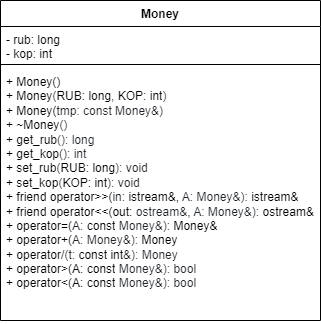

The diagram above was exported from draw.io. Its source (the exported page's mxGraphModel, read from the mxfile embedded in the PNG):
<mxGraphModel dx="1153" dy="767" grid="1" gridSize="10" guides="1" tooltips="1" connect="1" arrows="1" fold="1" page="1" pageScale="1" pageWidth="1169" pageHeight="827" math="0" shadow="0">
  <root>
    <mxCell id="0" />
    <mxCell id="1" parent="0" />
    <mxCell id="GFVky8QxVHOgN-zOU6Q6-1" value="Money" style="swimlane;fontStyle=1;align=center;verticalAlign=top;childLayout=stackLayout;horizontal=1;startSize=26;horizontalStack=0;resizeParent=1;resizeParentMax=0;resizeLast=0;collapsible=1;marginBottom=0;whiteSpace=wrap;html=1;" parent="1" vertex="1">
      <mxGeometry x="200" y="240" width="320" height="320" as="geometry" />
    </mxCell>
    <mxCell id="GFVky8QxVHOgN-zOU6Q6-2" value="- rub: long&lt;br&gt;- kop: int" style="text;strokeColor=none;fillColor=none;align=left;verticalAlign=top;spacingLeft=4;spacingRight=4;overflow=hidden;rotatable=0;points=[[0,0.5],[1,0.5]];portConstraint=eastwest;whiteSpace=wrap;html=1;" parent="GFVky8QxVHOgN-zOU6Q6-1" vertex="1">
      <mxGeometry y="26" width="320" height="34" as="geometry" />
    </mxCell>
    <mxCell id="GFVky8QxVHOgN-zOU6Q6-3" value="" style="line;strokeWidth=1;fillColor=none;align=left;verticalAlign=middle;spacingTop=-1;spacingLeft=3;spacingRight=3;rotatable=0;labelPosition=right;points=[];portConstraint=eastwest;strokeColor=inherit;" parent="GFVky8QxVHOgN-zOU6Q6-1" vertex="1">
      <mxGeometry y="60" width="320" height="8" as="geometry" />
    </mxCell>
    <mxCell id="GFVky8QxVHOgN-zOU6Q6-4" value="+&amp;nbsp;Money()&lt;br&gt;+&amp;nbsp;&lt;span style=&quot;box-sizing: border-box; color: var(--color-prettylights-syntax-entity); background-color: rgb(255, 255, 255);&quot; class=&quot;pl-en&quot;&gt;Money&lt;/span&gt;&lt;span style=&quot;color: rgb(31, 35, 40); background-color: rgb(255, 255, 255);&quot;&gt;(&lt;/span&gt;&lt;span style=&quot;background-color: rgb(255, 255, 255);&quot;&gt;RUB: long&lt;/span&gt;&lt;span style=&quot;color: rgb(31, 35, 40); background-color: rgb(255, 255, 255);&quot;&gt;, &lt;/span&gt;&lt;span style=&quot;background-color: rgb(255, 255, 255);&quot;&gt;KOP: int&lt;/span&gt;&lt;span style=&quot;color: rgb(31, 35, 40); background-color: rgb(255, 255, 255);&quot;&gt;)&lt;br&gt;&lt;/span&gt;+&amp;nbsp;&lt;span style=&quot;box-sizing: border-box; color: var(--color-prettylights-syntax-entity); background-color: rgb(255, 255, 255);&quot; class=&quot;pl-en&quot;&gt;Money&lt;/span&gt;(&lt;span style=&quot;color: rgb(31, 35, 40); background-color: rgb(255, 255, 255);&quot;&gt;tmp: const&amp;nbsp;&lt;/span&gt;&lt;span style=&quot;color: rgb(31, 35, 40); background-color: rgb(255, 255, 255);&quot;&gt;Money&amp;amp;)&lt;br&gt;&lt;/span&gt;+&amp;nbsp;&lt;span style=&quot;box-sizing: border-box; color: var(--color-prettylights-syntax-entity); background-color: rgb(255, 255, 255);&quot; class=&quot;pl-en&quot;&gt;~Money&lt;/span&gt;&lt;span style=&quot;color: rgb(31, 35, 40); background-color: rgb(255, 255, 255);&quot;&gt;()&lt;br&gt;&lt;/span&gt;+&amp;nbsp;&lt;span style=&quot;box-sizing: border-box; color: var(--color-prettylights-syntax-entity); background-color: rgb(255, 255, 255);&quot; class=&quot;pl-en&quot;&gt;get_rub&lt;/span&gt;&lt;span style=&quot;color: rgb(31, 35, 40); background-color: rgb(255, 255, 255);&quot;&gt;(): long&lt;br&gt;&lt;/span&gt;+&amp;nbsp;&lt;span style=&quot;box-sizing: border-box; color: var(--color-prettylights-syntax-entity); background-color: rgb(255, 255, 255);&quot; class=&quot;pl-en&quot;&gt;get_kop&lt;/span&gt;&lt;span style=&quot;color: rgb(31, 35, 40); background-color: rgb(255, 255, 255);&quot;&gt;(): int&lt;br&gt;&lt;/span&gt;+&amp;nbsp;&lt;span style=&quot;box-sizing: border-box; color: var(--color-prettylights-syntax-entity); background-color: rgb(255, 255, 255);&quot; class=&quot;pl-en&quot;&gt;set_rub&lt;/span&gt;&lt;span style=&quot;color: rgb(31, 35, 40); background-color: rgb(255, 255, 255);&quot;&gt;(&lt;/span&gt;&lt;span style=&quot;background-color: rgb(255, 255, 255);&quot;&gt;RUB: long&lt;/span&gt;&lt;span style=&quot;color: rgb(31, 35, 40); background-color: rgb(255, 255, 255);&quot;&gt;): void&lt;br&gt;&lt;/span&gt;+&amp;nbsp;set_kop&lt;span style=&quot;color: rgb(31, 35, 40); background-color: rgb(255, 255, 255);&quot;&gt;(&lt;/span&gt;&lt;span style=&quot;background-color: rgb(255, 255, 255);&quot;&gt;KOP: int&lt;/span&gt;&lt;span style=&quot;color: rgb(31, 35, 40); background-color: rgb(255, 255, 255);&quot;&gt;): void&lt;br&gt;&lt;/span&gt;+&amp;nbsp;&lt;span style=&quot;box-sizing: border-box; color: var(--color-prettylights-syntax-keyword); background-color: rgb(255, 255, 255);&quot; class=&quot;pl-k&quot;&gt;friend&lt;/span&gt;&lt;span style=&quot;box-sizing: border-box; background-color: rgb(255, 255, 255);&quot; class=&quot;pl-k&quot;&gt;&lt;font color=&quot;#1f2328&quot;&gt;&amp;nbsp;&lt;/font&gt;&lt;/span&gt;&lt;span style=&quot;box-sizing: border-box; color: var(--color-prettylights-syntax-keyword); background-color: rgb(255, 255, 255);&quot; class=&quot;pl-k&quot;&gt;operator&lt;/span&gt;&amp;gt;&amp;gt;(&lt;span style=&quot;color: rgb(31, 35, 40); background-color: rgb(255, 255, 255);&quot;&gt;in:&amp;nbsp;&lt;/span&gt;istream&amp;amp;,&amp;nbsp;&lt;span style=&quot;color: rgb(31, 35, 40); background-color: rgb(255, 255, 255);&quot;&gt;A:&amp;nbsp;&lt;/span&gt;&lt;span style=&quot;color: rgb(31, 35, 40); background-color: rgb(255, 255, 255);&quot;&gt;Money&amp;amp;):&amp;nbsp;&lt;/span&gt;istream&amp;amp;&lt;br&gt;+&amp;nbsp;&lt;span style=&quot;box-sizing: border-box; color: var(--color-prettylights-syntax-keyword); background-color: rgb(255, 255, 255);&quot; class=&quot;pl-k&quot;&gt;friend&lt;/span&gt;&lt;span style=&quot;color: rgb(31, 35, 40); background-color: rgb(255, 255, 255);&quot;&gt;&amp;nbsp;&lt;/span&gt;&lt;span style=&quot;box-sizing: border-box; color: var(--color-prettylights-syntax-keyword); background-color: rgb(255, 255, 255);&quot; class=&quot;pl-k&quot;&gt;operator&lt;/span&gt;&amp;lt;&amp;lt;(out:&amp;nbsp;&lt;span style=&quot;color: rgb(31, 35, 40); background-color: rgb(255, 255, 255);&quot;&gt;ostream&amp;amp;&lt;/span&gt;,&amp;nbsp;&lt;span style=&quot;color: rgb(31, 35, 40); background-color: rgb(255, 255, 255);&quot;&gt;A:&amp;nbsp;&lt;/span&gt;&lt;span style=&quot;color: rgb(31, 35, 40); background-color: rgb(255, 255, 255);&quot;&gt;Money&amp;amp;):&amp;nbsp;&lt;/span&gt;ostream&amp;amp;&lt;br&gt;+&amp;nbsp;operator=(&lt;span style=&quot;color: rgb(31, 35, 40); background-color: rgb(255, 255, 255);&quot;&gt;A:&amp;nbsp;&lt;/span&gt;&lt;span style=&quot;box-sizing: border-box; color: var(--color-prettylights-syntax-keyword); background-color: rgb(255, 255, 255);&quot; class=&quot;pl-k&quot;&gt;const&lt;/span&gt;&lt;span style=&quot;color: rgb(31, 35, 40); background-color: rgb(255, 255, 255);&quot;&gt; Money&amp;amp;):&amp;nbsp;&lt;/span&gt;Money&amp;amp;&lt;br&gt;+&amp;nbsp;operator+(&lt;span style=&quot;color: rgb(31, 35, 40); background-color: rgb(255, 255, 255);&quot;&gt;A:&amp;nbsp;&lt;/span&gt;&lt;span style=&quot;color: rgb(31, 35, 40); background-color: rgb(255, 255, 255);&quot;&gt;Money&amp;amp;):&amp;nbsp;&lt;/span&gt;Money&lt;br&gt;+&amp;nbsp;operator&lt;span style=&quot;color: rgb(31, 35, 40); background-color: rgb(255, 255, 255);&quot;&gt;/(t:&amp;nbsp;&lt;/span&gt;&lt;span style=&quot;box-sizing: border-box; color: var(--color-prettylights-syntax-keyword); background-color: rgb(255, 255, 255);&quot; class=&quot;pl-k&quot;&gt;const&lt;/span&gt;&lt;span style=&quot;color: rgb(31, 35, 40); background-color: rgb(255, 255, 255);&quot;&gt; &lt;/span&gt;&lt;span style=&quot;box-sizing: border-box; color: var(--color-prettylights-syntax-keyword); background-color: rgb(255, 255, 255);&quot; class=&quot;pl-k&quot;&gt;int&lt;/span&gt;&lt;span style=&quot;color: rgb(31, 35, 40); background-color: rgb(255, 255, 255);&quot;&gt;&amp;amp;): Money&lt;br&gt;&lt;/span&gt;+ operator&amp;gt;(A:&amp;nbsp;&lt;span style=&quot;border-color: var(--border-color); color: var(--color-prettylights-syntax-keyword); box-sizing: border-box; background-color: rgb(255, 255, 255);&quot; class=&quot;pl-k&quot;&gt;const&lt;/span&gt;&lt;span style=&quot;border-color: var(--border-color); color: rgb(31, 35, 40); background-color: rgb(255, 255, 255);&quot;&gt;&amp;nbsp;Money&amp;amp;): bool&lt;br style=&quot;border-color: var(--border-color);&quot;&gt;&lt;/span&gt;+ operator&amp;lt;(A:&amp;nbsp;&lt;span style=&quot;border-color: var(--border-color); color: var(--color-prettylights-syntax-keyword); box-sizing: border-box; background-color: rgb(255, 255, 255);&quot; class=&quot;pl-k&quot;&gt;const&lt;/span&gt;&lt;span style=&quot;border-color: var(--border-color); color: rgb(31, 35, 40); background-color: rgb(255, 255, 255);&quot;&gt;&amp;nbsp;Money&amp;amp;): bool&lt;/span&gt;&lt;br&gt;&lt;span style=&quot;color: rgb(31, 35, 40); background-color: rgb(255, 255, 255);&quot;&gt;&lt;br&gt;&lt;/span&gt;" style="text;strokeColor=none;fillColor=none;align=left;verticalAlign=top;spacingLeft=4;spacingRight=4;overflow=hidden;rotatable=0;points=[[0,0.5],[1,0.5]];portConstraint=eastwest;whiteSpace=wrap;html=1;" parent="GFVky8QxVHOgN-zOU6Q6-1" vertex="1">
      <mxGeometry y="68" width="320" height="252" as="geometry" />
    </mxCell>
  </root>
</mxGraphModel>